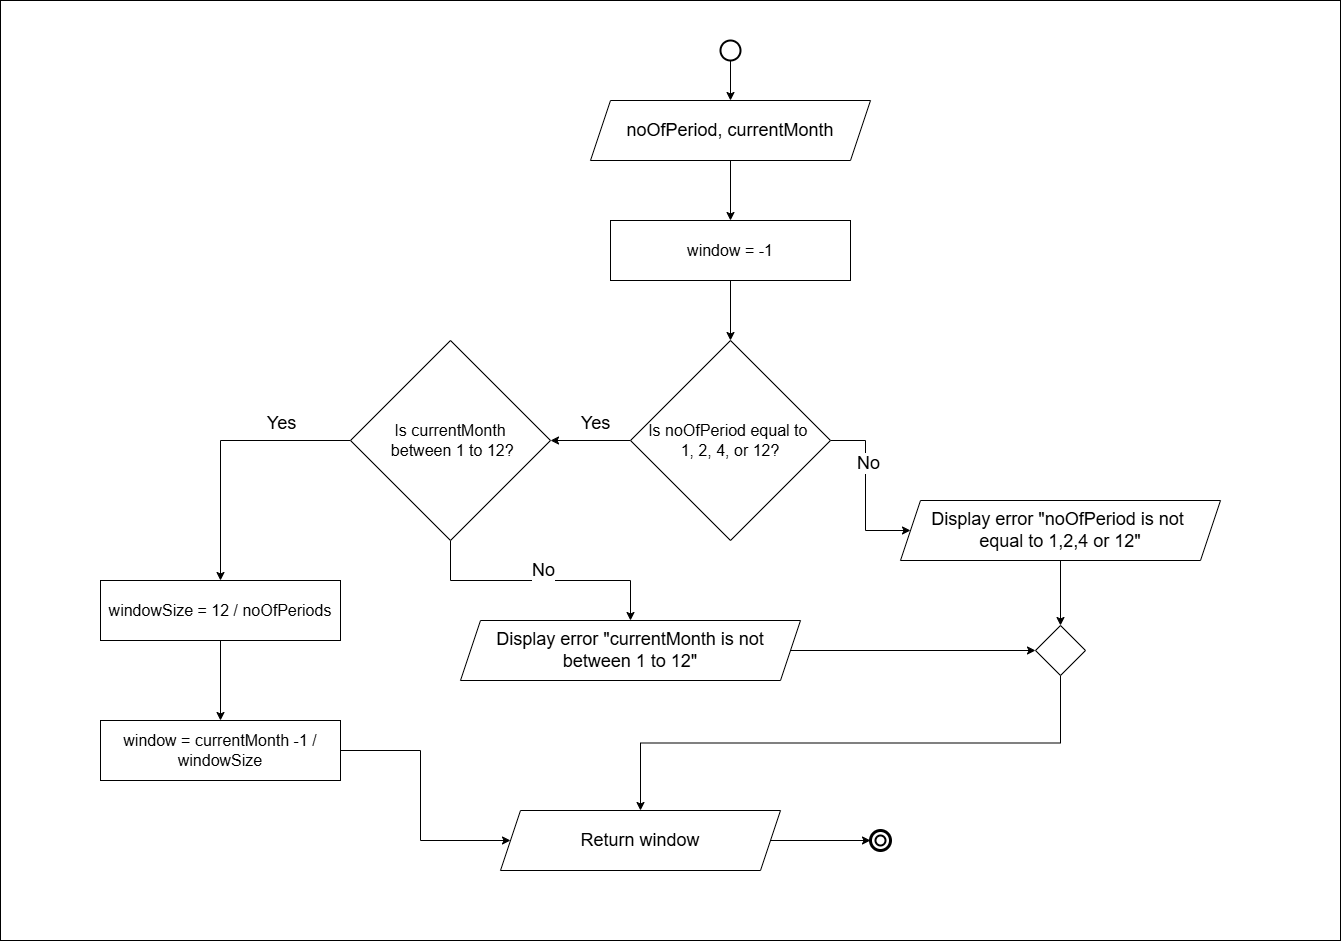

The diagram above was exported from draw.io. Its source (the exported page's mxGraphModel, read from the mxfile embedded in the PNG):
<mxGraphModel dx="6060" dy="3770" grid="1" gridSize="10" guides="1" tooltips="1" connect="1" arrows="1" fold="1" page="1" pageScale="1" pageWidth="850" pageHeight="1100" math="0" shadow="0">
  <root>
    <mxCell id="0" />
    <mxCell id="1" parent="0" />
    <mxCell id="2" style="edgeStyle=orthogonalEdgeStyle;rounded=0;orthogonalLoop=1;jettySize=auto;html=1;exitX=0.5;exitY=1;exitDx=0;exitDy=0;entryX=0.5;entryY=0;entryDx=0;entryDy=0;" edge="1" source="3" target="31" parent="1">
      <mxGeometry relative="1" as="geometry" />
    </mxCell>
    <mxCell id="3" value="&lt;font style=&quot;font-size: 18px;&quot;&gt;noOfPeriod, currentMonth&lt;/font&gt;" style="shape=parallelogram;perimeter=parallelogramPerimeter;whiteSpace=wrap;html=1;fixedSize=1;" vertex="1" parent="1">
      <mxGeometry x="310" y="20" width="280" height="60" as="geometry" />
    </mxCell>
    <mxCell id="4" value="" style="edgeStyle=orthogonalEdgeStyle;rounded=0;orthogonalLoop=1;jettySize=auto;html=1;" edge="1" source="8" target="13" parent="1">
      <mxGeometry relative="1" as="geometry" />
    </mxCell>
    <mxCell id="5" value="Yes" style="edgeLabel;html=1;align=center;verticalAlign=middle;resizable=0;points=[];fontSize=18;" vertex="1" connectable="0" parent="4">
      <mxGeometry x="-0.0782" y="-1" relative="1" as="geometry">
        <mxPoint x="-3" y="-19" as="offset" />
      </mxGeometry>
    </mxCell>
    <mxCell id="6" style="edgeStyle=orthogonalEdgeStyle;rounded=0;orthogonalLoop=1;jettySize=auto;html=1;exitX=1;exitY=0.5;exitDx=0;exitDy=0;entryX=0;entryY=0.5;entryDx=0;entryDy=0;" edge="1" source="8" target="19" parent="1">
      <mxGeometry relative="1" as="geometry" />
    </mxCell>
    <mxCell id="7" value="&lt;font style=&quot;font-size: 18px;&quot;&gt;No&lt;/font&gt;" style="edgeLabel;html=1;align=center;verticalAlign=middle;resizable=0;points=[];" vertex="1" connectable="0" parent="6">
      <mxGeometry x="-0.1221" relative="1" as="geometry">
        <mxPoint y="-20" as="offset" />
      </mxGeometry>
    </mxCell>
    <mxCell id="8" value="&lt;span style=&quot;font-size: 16px;&quot;&gt;Is noOfPeriod equal to&amp;nbsp;&lt;/span&gt;&lt;div&gt;&lt;span style=&quot;font-size: 16px;&quot;&gt;1, 2, 4, or 12?&lt;/span&gt;&lt;/div&gt;" style="rhombus;whiteSpace=wrap;html=1;" vertex="1" parent="1">
      <mxGeometry x="350" y="260" width="200" height="200" as="geometry" />
    </mxCell>
    <mxCell id="9" value="" style="edgeStyle=orthogonalEdgeStyle;rounded=0;orthogonalLoop=1;jettySize=auto;html=1;" edge="1" source="13" target="15" parent="1">
      <mxGeometry relative="1" as="geometry" />
    </mxCell>
    <mxCell id="10" value="Yes" style="edgeLabel;html=1;align=center;verticalAlign=middle;resizable=0;points=[];fontSize=18;" vertex="1" connectable="0" parent="9">
      <mxGeometry x="-0.4898" y="-1" relative="1" as="geometry">
        <mxPoint x="-1" y="-19" as="offset" />
      </mxGeometry>
    </mxCell>
    <mxCell id="11" style="edgeStyle=orthogonalEdgeStyle;rounded=0;orthogonalLoop=1;jettySize=auto;html=1;exitX=0.5;exitY=1;exitDx=0;exitDy=0;entryX=0.5;entryY=0;entryDx=0;entryDy=0;" edge="1" source="13" target="21" parent="1">
      <mxGeometry relative="1" as="geometry" />
    </mxCell>
    <mxCell id="12" value="No" style="edgeLabel;html=1;align=center;verticalAlign=middle;resizable=0;points=[];fontSize=18;" vertex="1" connectable="0" parent="11">
      <mxGeometry x="-0.0385" y="1" relative="1" as="geometry">
        <mxPoint x="5" y="-12" as="offset" />
      </mxGeometry>
    </mxCell>
    <mxCell id="13" value="&lt;span style=&quot;font-size: 16px;&quot;&gt;Is currentMonth&lt;/span&gt;&lt;div&gt;&lt;span style=&quot;font-size: 16px;&quot;&gt;&amp;nbsp;between 1 to 12?&lt;/span&gt;&lt;/div&gt;" style="rhombus;whiteSpace=wrap;html=1;" vertex="1" parent="1">
      <mxGeometry x="70" y="260" width="200" height="200" as="geometry" />
    </mxCell>
    <mxCell id="14" value="" style="edgeStyle=orthogonalEdgeStyle;rounded=0;orthogonalLoop=1;jettySize=auto;html=1;" edge="1" source="15" target="17" parent="1">
      <mxGeometry relative="1" as="geometry" />
    </mxCell>
    <mxCell id="15" value="&lt;font style=&quot;font-size: 16px;&quot;&gt;windowSize = 12 / noOfPeriods&lt;/font&gt;" style="whiteSpace=wrap;html=1;" vertex="1" parent="1">
      <mxGeometry x="-180" y="500" width="240" height="60" as="geometry" />
    </mxCell>
    <mxCell id="16" value="" style="edgeStyle=orthogonalEdgeStyle;rounded=0;orthogonalLoop=1;jettySize=auto;html=1;entryX=0;entryY=0.5;entryDx=0;entryDy=0;" edge="1" source="17" target="22" parent="1">
      <mxGeometry relative="1" as="geometry">
        <mxPoint x="10" y="879.9999999999995" as="targetPoint" />
        <Array as="points">
          <mxPoint x="140" y="670" />
          <mxPoint x="140" y="760" />
        </Array>
      </mxGeometry>
    </mxCell>
    <mxCell id="17" value="&lt;font style=&quot;font-size: 16px;&quot;&gt;window = currentMonth -1 / windowSize&lt;/font&gt;" style="whiteSpace=wrap;html=1;" vertex="1" parent="1">
      <mxGeometry x="-180" y="640" width="240" height="60" as="geometry" />
    </mxCell>
    <mxCell id="18" value="" style="edgeStyle=orthogonalEdgeStyle;rounded=0;orthogonalLoop=1;jettySize=auto;html=1;" edge="1" source="19" target="25" parent="1">
      <mxGeometry relative="1" as="geometry" />
    </mxCell>
    <mxCell id="19" value="&lt;font style=&quot;font-size: 18px;&quot;&gt;Display error &quot;noOfPeriod is not&amp;nbsp;&lt;/font&gt;&lt;div&gt;&lt;font style=&quot;font-size: 18px;&quot;&gt;equal to 1,2,4 or 12&quot;&lt;/font&gt;&lt;/div&gt;" style="shape=parallelogram;perimeter=parallelogramPerimeter;whiteSpace=wrap;html=1;fixedSize=1;" vertex="1" parent="1">
      <mxGeometry x="620" y="420" width="320" height="60" as="geometry" />
    </mxCell>
    <mxCell id="20" style="edgeStyle=orthogonalEdgeStyle;rounded=0;orthogonalLoop=1;jettySize=auto;html=1;exitX=1;exitY=0.5;exitDx=0;exitDy=0;entryX=0;entryY=0.5;entryDx=0;entryDy=0;" edge="1" source="21" target="25" parent="1">
      <mxGeometry relative="1" as="geometry" />
    </mxCell>
    <mxCell id="21" value="&lt;font style=&quot;font-size: 18px;&quot;&gt;Display error &quot;currentMonth is not between 1 to 12&quot;&lt;/font&gt;" style="shape=parallelogram;perimeter=parallelogramPerimeter;whiteSpace=wrap;html=1;fixedSize=1;" vertex="1" parent="1">
      <mxGeometry x="180" y="540" width="340" height="60" as="geometry" />
    </mxCell>
    <mxCell id="22" value="&lt;font style=&quot;font-size: 18px;&quot;&gt;Return window&lt;/font&gt;" style="shape=parallelogram;perimeter=parallelogramPerimeter;whiteSpace=wrap;html=1;fixedSize=1;" vertex="1" parent="1">
      <mxGeometry x="220" y="730" width="280" height="60" as="geometry" />
    </mxCell>
    <mxCell id="23" value="" style="points=[[0.145,0.145,0],[0.5,0,0],[0.855,0.145,0],[1,0.5,0],[0.855,0.855,0],[0.5,1,0],[0.145,0.855,0],[0,0.5,0]];shape=mxgraph.bpmn.event;html=1;verticalLabelPosition=bottom;labelBackgroundColor=#ffffff;verticalAlign=top;align=center;perimeter=ellipsePerimeter;outlineConnect=0;aspect=fixed;outline=end;symbol=terminate2;" vertex="1" parent="1">
      <mxGeometry x="590" y="750" width="20" height="20" as="geometry" />
    </mxCell>
    <mxCell id="24" style="edgeStyle=orthogonalEdgeStyle;rounded=0;orthogonalLoop=1;jettySize=auto;html=1;exitX=0.5;exitY=1;exitDx=0;exitDy=0;entryX=0.5;entryY=0;entryDx=0;entryDy=0;" edge="1" source="25" target="22" parent="1">
      <mxGeometry relative="1" as="geometry" />
    </mxCell>
    <mxCell id="25" value="" style="rhombus;whiteSpace=wrap;html=1;" vertex="1" parent="1">
      <mxGeometry x="755" y="545" width="50" height="50" as="geometry" />
    </mxCell>
    <mxCell id="26" style="edgeStyle=orthogonalEdgeStyle;rounded=0;orthogonalLoop=1;jettySize=auto;html=1;exitX=0.5;exitY=1;exitDx=0;exitDy=0;exitPerimeter=0;entryX=0.5;entryY=0;entryDx=0;entryDy=0;" edge="1" source="27" target="3" parent="1">
      <mxGeometry relative="1" as="geometry" />
    </mxCell>
    <mxCell id="27" value="" style="strokeWidth=2;html=1;shape=mxgraph.flowchart.start_2;whiteSpace=wrap;" vertex="1" parent="1">
      <mxGeometry x="440" y="-40" width="20" height="20" as="geometry" />
    </mxCell>
    <mxCell id="28" value="" style="strokeWidth=2;html=1;shape=mxgraph.flowchart.start_2;whiteSpace=wrap;" vertex="1" parent="1">
      <mxGeometry x="595" y="755" width="10" height="10" as="geometry" />
    </mxCell>
    <mxCell id="29" value="" style="rounded=0;whiteSpace=wrap;html=1;fillColor=none;" vertex="1" parent="1">
      <mxGeometry x="-280" y="-80" width="1340" height="940" as="geometry" />
    </mxCell>
    <mxCell id="30" style="edgeStyle=orthogonalEdgeStyle;rounded=0;orthogonalLoop=1;jettySize=auto;html=1;exitX=0.5;exitY=1;exitDx=0;exitDy=0;entryX=0.5;entryY=0;entryDx=0;entryDy=0;" edge="1" source="31" target="8" parent="1">
      <mxGeometry relative="1" as="geometry" />
    </mxCell>
    <mxCell id="31" value="&lt;font style=&quot;font-size: 16px;&quot;&gt;window = -1&lt;/font&gt;" style="whiteSpace=wrap;html=1;" vertex="1" parent="1">
      <mxGeometry x="330" y="140" width="240" height="60" as="geometry" />
    </mxCell>
    <mxCell id="32" style="edgeStyle=orthogonalEdgeStyle;rounded=0;orthogonalLoop=1;jettySize=auto;html=1;exitX=1;exitY=0.5;exitDx=0;exitDy=0;entryX=0;entryY=0.5;entryDx=0;entryDy=0;entryPerimeter=0;" edge="1" source="22" target="23" parent="1">
      <mxGeometry relative="1" as="geometry" />
    </mxCell>
  </root>
</mxGraphModel>